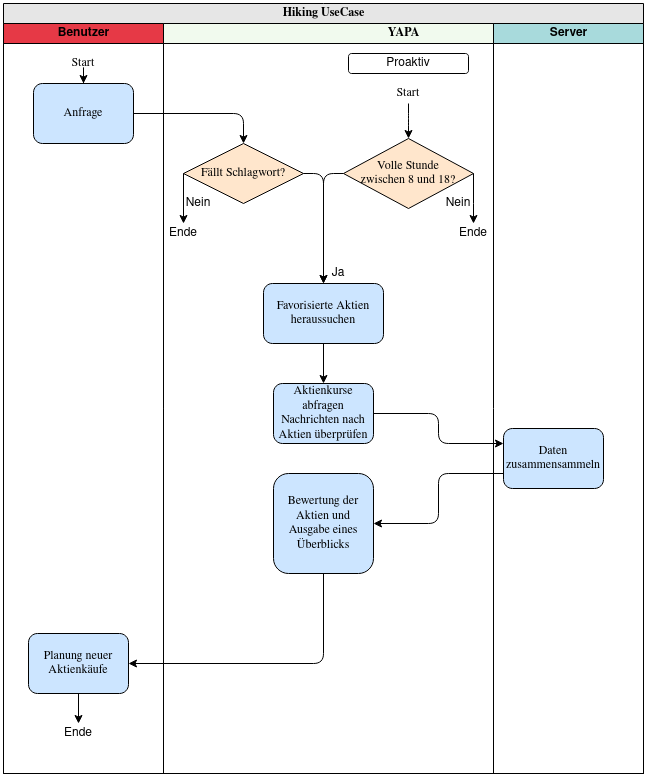

The diagram above was exported from draw.io. Its source (the exported page's mxGraphModel, read from the mxfile embedded in the PNG):
<mxGraphModel dx="1422" dy="922" grid="1" gridSize="10" guides="1" tooltips="1" connect="1" arrows="1" fold="1" page="1" pageScale="1" pageWidth="1100" pageHeight="850" background="#ffffff" math="0" shadow="0">
  <root>
    <mxCell id="0" />
    <mxCell id="1" parent="0" />
    <mxCell id="77e6c97f196da883-1" value="&lt;font style=&quot;font-size: 12px&quot;&gt;Hiking UseCase&lt;/font&gt;" style="swimlane;html=1;childLayout=stackLayout;startSize=20;rounded=0;shadow=0;labelBackgroundColor=none;strokeWidth=1;fontFamily=Verdana;fontSize=8;align=center;fillColor=#E6E6E6;" parent="1" vertex="1">
      <mxGeometry x="70" y="40" width="640" height="770" as="geometry" />
    </mxCell>
    <mxCell id="77e6c97f196da883-2" value="Benutzer" style="swimlane;html=1;startSize=20;fillColor=#E63946;" parent="77e6c97f196da883-1" vertex="1">
      <mxGeometry y="20" width="160" height="750" as="geometry" />
    </mxCell>
    <mxCell id="WI2osCLeApIbeh_laeL9-13" style="edgeStyle=orthogonalEdgeStyle;rounded=1;orthogonalLoop=1;jettySize=auto;html=1;fontSize=12;" parent="77e6c97f196da883-2" source="ustGzSRpLZlBGzbSC_7N-3" target="WI2osCLeApIbeh_laeL9-12" edge="1">
      <mxGeometry relative="1" as="geometry" />
    </mxCell>
    <mxCell id="ustGzSRpLZlBGzbSC_7N-3" value="&lt;font face=&quot;Verdana&quot;&gt;Start&lt;/font&gt;" style="text;html=1;strokeColor=none;fillColor=none;align=center;verticalAlign=middle;whiteSpace=wrap;rounded=0;" parent="77e6c97f196da883-2" vertex="1">
      <mxGeometry x="60" y="30" width="40" height="20" as="geometry" />
    </mxCell>
    <mxCell id="WI2osCLeApIbeh_laeL9-11" style="edgeStyle=orthogonalEdgeStyle;rounded=0;orthogonalLoop=1;jettySize=auto;html=1;exitX=0.5;exitY=1;exitDx=0;exitDy=0;fontSize=12;" parent="77e6c97f196da883-2" source="WI2osCLeApIbeh_laeL9-8" target="WI2osCLeApIbeh_laeL9-10" edge="1">
      <mxGeometry relative="1" as="geometry" />
    </mxCell>
    <mxCell id="WI2osCLeApIbeh_laeL9-8" value="&lt;font style=&quot;font-size: 12px&quot;&gt;Planung neuer Aktienkäufe &lt;br&gt;&lt;/font&gt;" style="rounded=1;whiteSpace=wrap;html=1;shadow=0;labelBackgroundColor=none;strokeWidth=1;fontFamily=Verdana;fontSize=8;align=center;fillColor=#CCE5FF;" parent="77e6c97f196da883-2" vertex="1">
      <mxGeometry x="25" y="610" width="100" height="60" as="geometry" />
    </mxCell>
    <mxCell id="WI2osCLeApIbeh_laeL9-10" value="Ende" style="text;html=1;strokeColor=none;fillColor=none;align=center;verticalAlign=middle;whiteSpace=wrap;rounded=0;" parent="77e6c97f196da883-2" vertex="1">
      <mxGeometry x="55" y="700" width="40" height="20" as="geometry" />
    </mxCell>
    <mxCell id="WI2osCLeApIbeh_laeL9-12" value="&lt;font style=&quot;font-size: 12px&quot;&gt;Anfrage&lt;/font&gt;" style="rounded=1;whiteSpace=wrap;html=1;shadow=0;labelBackgroundColor=none;strokeWidth=1;fontFamily=Verdana;fontSize=8;align=center;fillColor=#CCE5FF;" parent="77e6c97f196da883-2" vertex="1">
      <mxGeometry x="30" y="60" width="100" height="60" as="geometry" />
    </mxCell>
    <mxCell id="WI2osCLeApIbeh_laeL9-9" style="edgeStyle=orthogonalEdgeStyle;rounded=1;orthogonalLoop=1;jettySize=auto;html=1;exitX=0.5;exitY=1;exitDx=0;exitDy=0;entryX=1;entryY=0.5;entryDx=0;entryDy=0;fontSize=12;" parent="77e6c97f196da883-1" source="WI2osCLeApIbeh_laeL9-6" target="WI2osCLeApIbeh_laeL9-8" edge="1">
      <mxGeometry relative="1" as="geometry" />
    </mxCell>
    <mxCell id="77e6c97f196da883-3" value="&lt;font face=&quot;Verdana&quot;&gt;YAPA&lt;/font&gt;" style="swimlane;html=1;startSize=20;fillColor=#F1FAEE;" parent="77e6c97f196da883-1" vertex="1">
      <mxGeometry x="160" y="20" width="480" height="750" as="geometry" />
    </mxCell>
    <mxCell id="ViRJDUk9-BWJvsJ5Kdn1-2" style="edgeStyle=orthogonalEdgeStyle;rounded=0;orthogonalLoop=1;jettySize=auto;html=1;exitX=0.5;exitY=1;exitDx=0;exitDy=0;" edge="1" parent="77e6c97f196da883-3" source="77e6c97f196da883-11" target="WI2osCLeApIbeh_laeL9-1">
      <mxGeometry relative="1" as="geometry" />
    </mxCell>
    <mxCell id="77e6c97f196da883-11" value="&lt;font style=&quot;font-size: 12px&quot;&gt;Favorisierte Aktien heraussuchen&lt;br&gt;&lt;/font&gt;" style="rounded=1;whiteSpace=wrap;html=1;shadow=0;labelBackgroundColor=none;strokeWidth=1;fontFamily=Verdana;fontSize=8;align=center;fillColor=#CCE5FF;" parent="77e6c97f196da883-3" vertex="1">
      <mxGeometry x="100" y="260" width="120" height="60" as="geometry" />
    </mxCell>
    <mxCell id="WI2osCLeApIbeh_laeL9-1" value="&lt;div style=&quot;font-size: 12px&quot;&gt;&lt;font style=&quot;font-size: 12px&quot;&gt;Aktienkurse abfragen &lt;/font&gt;&lt;font style=&quot;font-size: 12px&quot;&gt;&lt;br&gt;&lt;/font&gt;&lt;/div&gt;&lt;div style=&quot;font-size: 12px&quot;&gt;&lt;font style=&quot;font-size: 12px&quot;&gt;Nachrichten nach Aktien überprüfen&lt;br&gt;&lt;/font&gt;&lt;/div&gt;" style="rounded=1;whiteSpace=wrap;html=1;shadow=0;labelBackgroundColor=none;strokeWidth=1;fontFamily=Verdana;fontSize=8;align=center;fillColor=#CCE5FF;" parent="77e6c97f196da883-3" vertex="1">
      <mxGeometry x="110" y="360" width="100" height="60" as="geometry" />
    </mxCell>
    <mxCell id="WI2osCLeApIbeh_laeL9-6" value="&lt;font style=&quot;font-size: 12px&quot;&gt;Bewertung der Aktien und Ausgabe eines Überblicks&lt;/font&gt;" style="rounded=1;whiteSpace=wrap;html=1;shadow=0;labelBackgroundColor=none;strokeWidth=1;fontFamily=Verdana;fontSize=8;align=center;fillColor=#CCE5FF;" parent="77e6c97f196da883-3" vertex="1">
      <mxGeometry x="110" y="450" width="100" height="100" as="geometry" />
    </mxCell>
    <mxCell id="WI2osCLeApIbeh_laeL9-30" style="edgeStyle=orthogonalEdgeStyle;rounded=1;orthogonalLoop=1;jettySize=auto;html=1;exitX=1;exitY=0.5;exitDx=0;exitDy=0;entryX=0.5;entryY=0;entryDx=0;entryDy=0;fontSize=12;" parent="77e6c97f196da883-3" source="WI2osCLeApIbeh_laeL9-14" target="77e6c97f196da883-11" edge="1">
      <mxGeometry relative="1" as="geometry" />
    </mxCell>
    <mxCell id="WI2osCLeApIbeh_laeL9-32" style="edgeStyle=orthogonalEdgeStyle;rounded=1;orthogonalLoop=1;jettySize=auto;html=1;exitX=0;exitY=0.5;exitDx=0;exitDy=0;entryX=0.5;entryY=0;entryDx=0;entryDy=0;fontSize=12;" parent="77e6c97f196da883-3" source="WI2osCLeApIbeh_laeL9-14" target="WI2osCLeApIbeh_laeL9-20" edge="1">
      <mxGeometry relative="1" as="geometry">
        <Array as="points">
          <mxPoint x="20" y="200" />
        </Array>
      </mxGeometry>
    </mxCell>
    <mxCell id="WI2osCLeApIbeh_laeL9-14" value="Fällt Schlagwort?" style="rhombus;whiteSpace=wrap;html=1;rounded=0;shadow=0;labelBackgroundColor=none;strokeWidth=1;fontFamily=Verdana;fontSize=12;align=center;fillColor=#FFE6CC;" parent="77e6c97f196da883-3" vertex="1">
      <mxGeometry x="20" y="120" width="120" height="60" as="geometry" />
    </mxCell>
    <mxCell id="WI2osCLeApIbeh_laeL9-26" style="edgeStyle=orthogonalEdgeStyle;rounded=1;orthogonalLoop=1;jettySize=auto;html=1;exitX=0.5;exitY=1;exitDx=0;exitDy=0;fontSize=12;" parent="77e6c97f196da883-3" source="WI2osCLeApIbeh_laeL9-22" target="WI2osCLeApIbeh_laeL9-24" edge="1">
      <mxGeometry relative="1" as="geometry" />
    </mxCell>
    <mxCell id="WI2osCLeApIbeh_laeL9-22" value="&lt;font face=&quot;Verdana&quot;&gt;Start&lt;/font&gt;" style="text;html=1;strokeColor=none;fillColor=none;align=center;verticalAlign=middle;whiteSpace=wrap;rounded=0;" parent="77e6c97f196da883-3" vertex="1">
      <mxGeometry x="225" y="60" width="40" height="20" as="geometry" />
    </mxCell>
    <mxCell id="WI2osCLeApIbeh_laeL9-31" style="edgeStyle=orthogonalEdgeStyle;rounded=1;orthogonalLoop=1;jettySize=auto;html=1;exitX=0;exitY=0.5;exitDx=0;exitDy=0;entryX=0.5;entryY=0;entryDx=0;entryDy=0;fontSize=12;" parent="77e6c97f196da883-3" source="WI2osCLeApIbeh_laeL9-24" target="77e6c97f196da883-11" edge="1">
      <mxGeometry relative="1" as="geometry" />
    </mxCell>
    <mxCell id="yRaJT5LetJxE1S7izFUM-3" style="edgeStyle=orthogonalEdgeStyle;rounded=0;orthogonalLoop=1;jettySize=auto;html=1;exitX=1;exitY=0.5;exitDx=0;exitDy=0;" parent="77e6c97f196da883-3" source="WI2osCLeApIbeh_laeL9-24" target="WI2osCLeApIbeh_laeL9-33" edge="1">
      <mxGeometry relative="1" as="geometry">
        <Array as="points">
          <mxPoint x="310" y="180" />
          <mxPoint x="310" y="180" />
        </Array>
      </mxGeometry>
    </mxCell>
    <mxCell id="WI2osCLeApIbeh_laeL9-24" value="&lt;div&gt;Volle Stunde &lt;br&gt;&lt;/div&gt;&lt;div&gt;zwischen 8 und 18?&lt;/div&gt;" style="rhombus;whiteSpace=wrap;html=1;rounded=0;shadow=0;labelBackgroundColor=none;strokeWidth=1;fontFamily=Verdana;fontSize=12;align=center;fillColor=#FFE6CC;" parent="77e6c97f196da883-3" vertex="1">
      <mxGeometry x="180" y="115" width="130" height="70" as="geometry" />
    </mxCell>
    <mxCell id="WI2osCLeApIbeh_laeL9-20" value="Ende" style="text;html=1;strokeColor=none;fillColor=none;align=center;verticalAlign=middle;whiteSpace=wrap;rounded=0;fontSize=12;" parent="77e6c97f196da883-3" vertex="1">
      <mxGeometry y="200" width="40" height="20" as="geometry" />
    </mxCell>
    <mxCell id="WI2osCLeApIbeh_laeL9-33" value="Ende" style="text;html=1;strokeColor=none;fillColor=none;align=center;verticalAlign=middle;whiteSpace=wrap;rounded=0;fontSize=12;" parent="77e6c97f196da883-3" vertex="1">
      <mxGeometry x="290" y="200" width="40" height="20" as="geometry" />
    </mxCell>
    <mxCell id="WI2osCLeApIbeh_laeL9-35" value="&lt;div&gt;Nein&lt;/div&gt;" style="text;html=1;strokeColor=none;fillColor=none;align=center;verticalAlign=middle;whiteSpace=wrap;rounded=0;fontSize=12;" parent="77e6c97f196da883-3" vertex="1">
      <mxGeometry x="20" y="170" width="30" height="20" as="geometry" />
    </mxCell>
    <mxCell id="WI2osCLeApIbeh_laeL9-38" value="Ja" style="text;html=1;strokeColor=none;fillColor=none;align=center;verticalAlign=middle;whiteSpace=wrap;rounded=0;fontSize=12;" parent="77e6c97f196da883-3" vertex="1">
      <mxGeometry x="160" y="240" width="30" height="20" as="geometry" />
    </mxCell>
    <mxCell id="WI2osCLeApIbeh_laeL9-40" value="Proaktiv" style="rounded=1;whiteSpace=wrap;html=1;fontSize=12;" parent="77e6c97f196da883-3" vertex="1">
      <mxGeometry x="185" y="30" width="120" height="20" as="geometry" />
    </mxCell>
    <mxCell id="77e6c97f196da883-4" value="Server" style="swimlane;html=1;startSize=20;fillColor=#A8DADC;" parent="77e6c97f196da883-3" vertex="1">
      <mxGeometry x="330" width="150" height="750" as="geometry" />
    </mxCell>
    <mxCell id="WI2osCLeApIbeh_laeL9-4" value="&lt;font style=&quot;font-size: 12px&quot;&gt;Daten zusammensammeln&lt;br&gt;&lt;/font&gt;" style="rounded=1;whiteSpace=wrap;html=1;shadow=0;labelBackgroundColor=none;strokeWidth=1;fontFamily=Verdana;fontSize=8;align=center;fillColor=#CCE5FF;" parent="77e6c97f196da883-4" vertex="1">
      <mxGeometry x="10" y="405" width="100" height="60" as="geometry" />
    </mxCell>
    <mxCell id="WI2osCLeApIbeh_laeL9-5" style="edgeStyle=orthogonalEdgeStyle;rounded=1;orthogonalLoop=1;jettySize=auto;html=1;entryX=0;entryY=0.25;entryDx=0;entryDy=0;fontSize=12;" parent="77e6c97f196da883-3" source="WI2osCLeApIbeh_laeL9-1" target="WI2osCLeApIbeh_laeL9-4" edge="1">
      <mxGeometry relative="1" as="geometry" />
    </mxCell>
    <mxCell id="WI2osCLeApIbeh_laeL9-7" style="edgeStyle=orthogonalEdgeStyle;rounded=1;orthogonalLoop=1;jettySize=auto;html=1;exitX=0;exitY=0.75;exitDx=0;exitDy=0;fontSize=12;" parent="77e6c97f196da883-3" source="WI2osCLeApIbeh_laeL9-4" target="WI2osCLeApIbeh_laeL9-6" edge="1">
      <mxGeometry relative="1" as="geometry" />
    </mxCell>
    <mxCell id="yRaJT5LetJxE1S7izFUM-4" value="&lt;div&gt;Nein&lt;/div&gt;" style="text;html=1;strokeColor=none;fillColor=none;align=center;verticalAlign=middle;whiteSpace=wrap;rounded=0;fontSize=12;" parent="77e6c97f196da883-3" vertex="1">
      <mxGeometry x="280" y="170" width="30" height="20" as="geometry" />
    </mxCell>
    <mxCell id="WI2osCLeApIbeh_laeL9-18" style="edgeStyle=orthogonalEdgeStyle;rounded=1;orthogonalLoop=1;jettySize=auto;html=1;exitX=1;exitY=0.5;exitDx=0;exitDy=0;entryX=0.5;entryY=0;entryDx=0;entryDy=0;fontSize=12;" parent="77e6c97f196da883-1" source="WI2osCLeApIbeh_laeL9-12" target="WI2osCLeApIbeh_laeL9-14" edge="1">
      <mxGeometry relative="1" as="geometry" />
    </mxCell>
  </root>
</mxGraphModel>